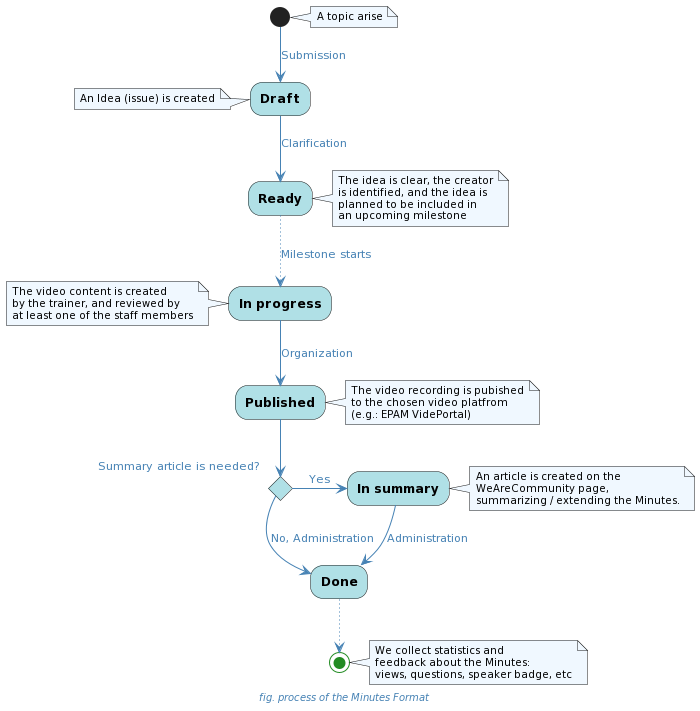

The diagram above was rendered by PlantUML. Its source (embedded in the PNG):
@startuml
skinparam defaultFontName Ubuntu Light
skinparam backgroundColor transparent

skinparam caption {
    FontColor SteelBlue
    FontStyle italic
    FontSize 10pt
}

skinparam activity {
    BackgroundColor PowderBlue
    StartColor ForestGreen
    EndColor ForestGreen
    FontStyle bold
}

skinparam arrow {
    Color SteelBlue
    FontColor SteelBlue
}

skinparam note {
    BackgroundColor AliceBlue
    FontSize 10
}

caption fig. process of the Minutes Format

note right
    A topic arise
end note

(*) -->[Submission] Draft

note left
    An Idea (issue) is created
end note

-->[Clarification] Ready

note right
    The idea is clear, the creator
    is identified, and the idea is
    planned to be included in
    an upcoming milestone
end note

..>[Milestone starts] In progress

note left
    The video content is created
    by the trainer, and reviewed by
    at least one of the staff members
end note

-->[Organization] Published

note right
    The video recording is pubished
    to the chosen video platfrom
    (e.g.: EPAM VidePortal)
end note

if "Summary article is needed?" then
    -right->[Yes] In summary

    note right
        An article is created on the
        WeAreCommunity page,
        summarizing / extending the Minutes.
    end note

    -->[Administration] Done
else
    -->[No, Administration] Done
endif

..> (*)

note right
    We collect statistics and
    feedback about the Minutes:
    views, questions, speaker badge, etc
end note
@enduml